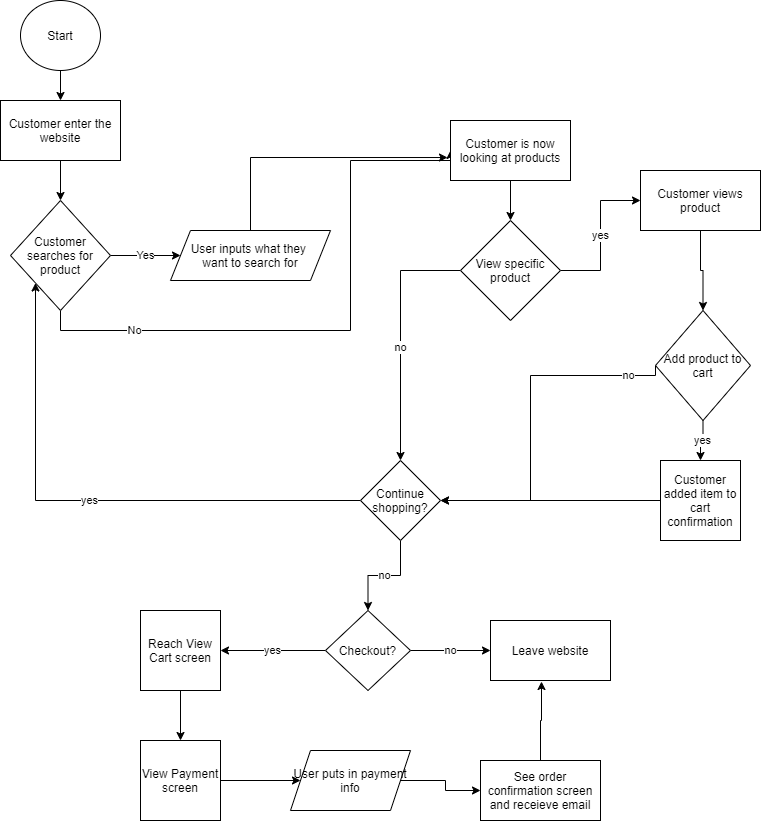

The diagram above was exported from draw.io. Its source (the exported page's mxGraphModel, read from the mxfile embedded in the PNG):
<mxGraphModel dx="1138" dy="540" grid="1" gridSize="10" guides="1" tooltips="1" connect="1" arrows="1" fold="1" page="1" pageScale="1" pageWidth="850" pageHeight="1100" math="0" shadow="0">
  <root>
    <mxCell id="0" />
    <mxCell id="1" parent="0" />
    <mxCell id="4" style="edgeStyle=orthogonalEdgeStyle;rounded=0;orthogonalLoop=1;jettySize=auto;html=1;entryX=0.5;entryY=0;entryDx=0;entryDy=0;" edge="1" parent="1" source="2" target="3">
      <mxGeometry relative="1" as="geometry" />
    </mxCell>
    <mxCell id="2" value="Start" style="ellipse;whiteSpace=wrap;html=1;" vertex="1" parent="1">
      <mxGeometry x="40" y="70" width="80" height="70" as="geometry" />
    </mxCell>
    <mxCell id="15" style="edgeStyle=orthogonalEdgeStyle;rounded=0;orthogonalLoop=1;jettySize=auto;html=1;exitX=0.5;exitY=1;exitDx=0;exitDy=0;" edge="1" parent="1" source="3" target="5">
      <mxGeometry relative="1" as="geometry" />
    </mxCell>
    <mxCell id="3" value="Customer enter the website" style="whiteSpace=wrap;html=1;" vertex="1" parent="1">
      <mxGeometry x="20" y="170" width="120" height="60" as="geometry" />
    </mxCell>
    <mxCell id="9" value="Yes" style="edgeStyle=orthogonalEdgeStyle;rounded=0;orthogonalLoop=1;jettySize=auto;html=1;exitX=1;exitY=0.5;exitDx=0;exitDy=0;" edge="1" parent="1" source="5" target="8">
      <mxGeometry relative="1" as="geometry" />
    </mxCell>
    <mxCell id="11" value="No" style="edgeStyle=orthogonalEdgeStyle;rounded=0;orthogonalLoop=1;jettySize=auto;html=1;exitX=0.5;exitY=1;exitDx=0;exitDy=0;entryX=0;entryY=0.5;entryDx=0;entryDy=0;" edge="1" parent="1" source="5" target="10">
      <mxGeometry x="-0.68" relative="1" as="geometry">
        <Array as="points">
          <mxPoint x="80" y="400" />
          <mxPoint x="370" y="400" />
          <mxPoint x="370" y="230" />
          <mxPoint x="470" y="230" />
        </Array>
        <mxPoint as="offset" />
      </mxGeometry>
    </mxCell>
    <mxCell id="5" value="Customer searches for product" style="rhombus;whiteSpace=wrap;html=1;" vertex="1" parent="1">
      <mxGeometry x="30" y="270" width="100" height="110" as="geometry" />
    </mxCell>
    <mxCell id="12" style="edgeStyle=orthogonalEdgeStyle;rounded=0;orthogonalLoop=1;jettySize=auto;html=1;entryX=-0.025;entryY=0.617;entryDx=0;entryDy=0;entryPerimeter=0;" edge="1" parent="1" source="8" target="10">
      <mxGeometry relative="1" as="geometry">
        <Array as="points">
          <mxPoint x="270" y="227" />
        </Array>
      </mxGeometry>
    </mxCell>
    <mxCell id="8" value="User inputs what they&amp;nbsp;&lt;br&gt;want to search for" style="shape=parallelogram;perimeter=parallelogramPerimeter;whiteSpace=wrap;html=1;fixedSize=1;" vertex="1" parent="1">
      <mxGeometry x="190" y="300" width="160" height="50" as="geometry" />
    </mxCell>
    <mxCell id="14" style="edgeStyle=orthogonalEdgeStyle;rounded=0;orthogonalLoop=1;jettySize=auto;html=1;entryX=0.5;entryY=0;entryDx=0;entryDy=0;" edge="1" parent="1" source="10" target="13">
      <mxGeometry relative="1" as="geometry" />
    </mxCell>
    <mxCell id="10" value="Customer is now looking at products" style="rounded=0;whiteSpace=wrap;html=1;" vertex="1" parent="1">
      <mxGeometry x="470" y="190" width="120" height="60" as="geometry" />
    </mxCell>
    <mxCell id="17" value="yes&lt;br&gt;" style="edgeStyle=orthogonalEdgeStyle;rounded=0;orthogonalLoop=1;jettySize=auto;html=1;entryX=0;entryY=0.5;entryDx=0;entryDy=0;" edge="1" parent="1" source="13" target="16">
      <mxGeometry relative="1" as="geometry" />
    </mxCell>
    <mxCell id="21" value="no" style="edgeStyle=orthogonalEdgeStyle;rounded=0;orthogonalLoop=1;jettySize=auto;html=1;entryX=0.5;entryY=0;entryDx=0;entryDy=0;" edge="1" parent="1" source="13" target="20">
      <mxGeometry x="0.0933" relative="1" as="geometry">
        <mxPoint as="offset" />
      </mxGeometry>
    </mxCell>
    <mxCell id="13" value="View specific product" style="rhombus;whiteSpace=wrap;html=1;" vertex="1" parent="1">
      <mxGeometry x="480" y="290" width="100" height="100" as="geometry" />
    </mxCell>
    <mxCell id="19" style="edgeStyle=orthogonalEdgeStyle;rounded=0;orthogonalLoop=1;jettySize=auto;html=1;entryX=0.5;entryY=0;entryDx=0;entryDy=0;" edge="1" parent="1" source="16" target="18">
      <mxGeometry relative="1" as="geometry" />
    </mxCell>
    <mxCell id="16" value="Customer views product" style="rounded=0;whiteSpace=wrap;html=1;" vertex="1" parent="1">
      <mxGeometry x="660" y="240" width="120" height="60" as="geometry" />
    </mxCell>
    <mxCell id="22" value="no&lt;br&gt;" style="edgeStyle=orthogonalEdgeStyle;rounded=0;orthogonalLoop=1;jettySize=auto;html=1;entryX=1;entryY=0.5;entryDx=0;entryDy=0;exitX=0;exitY=0.5;exitDx=0;exitDy=0;" edge="1" parent="1" source="18" target="20">
      <mxGeometry x="-0.7879" relative="1" as="geometry">
        <Array as="points">
          <mxPoint x="550" y="445" />
          <mxPoint x="550" y="570" />
        </Array>
        <mxPoint as="offset" />
      </mxGeometry>
    </mxCell>
    <mxCell id="25" value="yes" style="edgeStyle=orthogonalEdgeStyle;rounded=0;orthogonalLoop=1;jettySize=auto;html=1;entryX=0.5;entryY=0;entryDx=0;entryDy=0;" edge="1" parent="1" source="18" target="24">
      <mxGeometry relative="1" as="geometry" />
    </mxCell>
    <mxCell id="18" value="Add product to cart" style="rhombus;whiteSpace=wrap;html=1;" vertex="1" parent="1">
      <mxGeometry x="675" y="380" width="95" height="110" as="geometry" />
    </mxCell>
    <mxCell id="27" value="yes&lt;br&gt;" style="edgeStyle=orthogonalEdgeStyle;rounded=0;orthogonalLoop=1;jettySize=auto;html=1;entryX=0;entryY=1;entryDx=0;entryDy=0;" edge="1" parent="1" source="20" target="5">
      <mxGeometry relative="1" as="geometry" />
    </mxCell>
    <mxCell id="29" value="no" style="edgeStyle=orthogonalEdgeStyle;rounded=0;orthogonalLoop=1;jettySize=auto;html=1;entryX=0.5;entryY=0;entryDx=0;entryDy=0;" edge="1" parent="1" source="20" target="28">
      <mxGeometry relative="1" as="geometry" />
    </mxCell>
    <mxCell id="20" value="Continue shopping?" style="rhombus;whiteSpace=wrap;html=1;" vertex="1" parent="1">
      <mxGeometry x="380" y="530" width="80" height="80" as="geometry" />
    </mxCell>
    <mxCell id="42" style="edgeStyle=orthogonalEdgeStyle;rounded=0;orthogonalLoop=1;jettySize=auto;html=1;exitX=0;exitY=0.5;exitDx=0;exitDy=0;entryX=1;entryY=0.5;entryDx=0;entryDy=0;" edge="1" parent="1" source="24" target="20">
      <mxGeometry relative="1" as="geometry" />
    </mxCell>
    <mxCell id="24" value="Customer added item to cart confirmation" style="whiteSpace=wrap;html=1;aspect=fixed;" vertex="1" parent="1">
      <mxGeometry x="680" y="530" width="80" height="80" as="geometry" />
    </mxCell>
    <mxCell id="31" value="no" style="edgeStyle=orthogonalEdgeStyle;rounded=0;orthogonalLoop=1;jettySize=auto;html=1;entryX=0;entryY=0.5;entryDx=0;entryDy=0;" edge="1" parent="1" source="28" target="30">
      <mxGeometry relative="1" as="geometry" />
    </mxCell>
    <mxCell id="37" value="yes" style="edgeStyle=orthogonalEdgeStyle;rounded=0;orthogonalLoop=1;jettySize=auto;html=1;exitX=0;exitY=0.5;exitDx=0;exitDy=0;entryX=1;entryY=0.5;entryDx=0;entryDy=0;" edge="1" parent="1" source="28" target="32">
      <mxGeometry relative="1" as="geometry" />
    </mxCell>
    <mxCell id="28" value="Checkout?" style="rhombus;whiteSpace=wrap;html=1;" vertex="1" parent="1">
      <mxGeometry x="345" y="680" width="85" height="80" as="geometry" />
    </mxCell>
    <mxCell id="30" value="Leave website" style="rounded=0;whiteSpace=wrap;html=1;" vertex="1" parent="1">
      <mxGeometry x="510" y="690" width="120" height="60" as="geometry" />
    </mxCell>
    <mxCell id="38" style="edgeStyle=orthogonalEdgeStyle;rounded=0;orthogonalLoop=1;jettySize=auto;html=1;entryX=0.5;entryY=0;entryDx=0;entryDy=0;" edge="1" parent="1" source="32" target="33">
      <mxGeometry relative="1" as="geometry" />
    </mxCell>
    <mxCell id="32" value="Reach View Cart screen" style="whiteSpace=wrap;html=1;aspect=fixed;" vertex="1" parent="1">
      <mxGeometry x="160" y="680" width="80" height="80" as="geometry" />
    </mxCell>
    <mxCell id="39" value="" style="edgeStyle=orthogonalEdgeStyle;rounded=0;orthogonalLoop=1;jettySize=auto;html=1;" edge="1" parent="1" source="33" target="34">
      <mxGeometry relative="1" as="geometry" />
    </mxCell>
    <mxCell id="33" value="View Payment screen" style="whiteSpace=wrap;html=1;aspect=fixed;" vertex="1" parent="1">
      <mxGeometry x="160" y="810" width="80" height="80" as="geometry" />
    </mxCell>
    <mxCell id="40" style="edgeStyle=orthogonalEdgeStyle;rounded=0;orthogonalLoop=1;jettySize=auto;html=1;entryX=0;entryY=0.5;entryDx=0;entryDy=0;" edge="1" parent="1" source="34" target="35">
      <mxGeometry relative="1" as="geometry" />
    </mxCell>
    <mxCell id="34" value="User puts in payment info" style="shape=parallelogram;perimeter=parallelogramPerimeter;whiteSpace=wrap;html=1;fixedSize=1;" vertex="1" parent="1">
      <mxGeometry x="310" y="820" width="120" height="60" as="geometry" />
    </mxCell>
    <mxCell id="41" style="edgeStyle=orthogonalEdgeStyle;rounded=0;orthogonalLoop=1;jettySize=auto;html=1;entryX=0.425;entryY=1.017;entryDx=0;entryDy=0;entryPerimeter=0;" edge="1" parent="1" source="35" target="30">
      <mxGeometry relative="1" as="geometry" />
    </mxCell>
    <mxCell id="35" value="See order confirmation screen and receieve email" style="rounded=0;whiteSpace=wrap;html=1;" vertex="1" parent="1">
      <mxGeometry x="500" y="830" width="120" height="60" as="geometry" />
    </mxCell>
  </root>
</mxGraphModel>